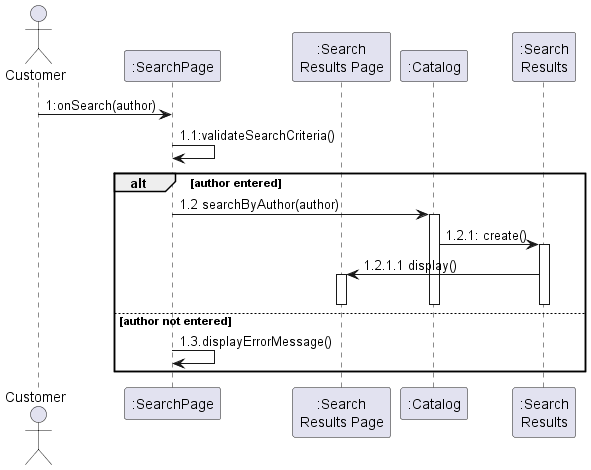

The diagram above was rendered by PlantUML. Its source (embedded in the PNG):
@startuml SequenceDiagram
actor Customer
participant SearchPage as ":SearchPage"
participant SearchResults as ":Search\nResults Page"
participant Catalog as ":Catalog"
participant Search_results as ":Search\nResults"
Customer->SearchPage : 1:onSearch(author)
SearchPage->SearchPage :1.1:validateSearchCriteria()
alt author entered
   SearchPage -> Catalog :1.2 searchByAuthor(author)
   activate Catalog
   Catalog->Search_results :1.2.1: create()
   activate Search_results
   Search_results-> SearchResults :1.2.1.1 display()
   activate SearchResults
   deactivate Catalog
   deactivate SearchResults
   deactivate Search_results
else author not entered
   SearchPage->SearchPage :1.3.displayErrorMessage()
end


@enduml